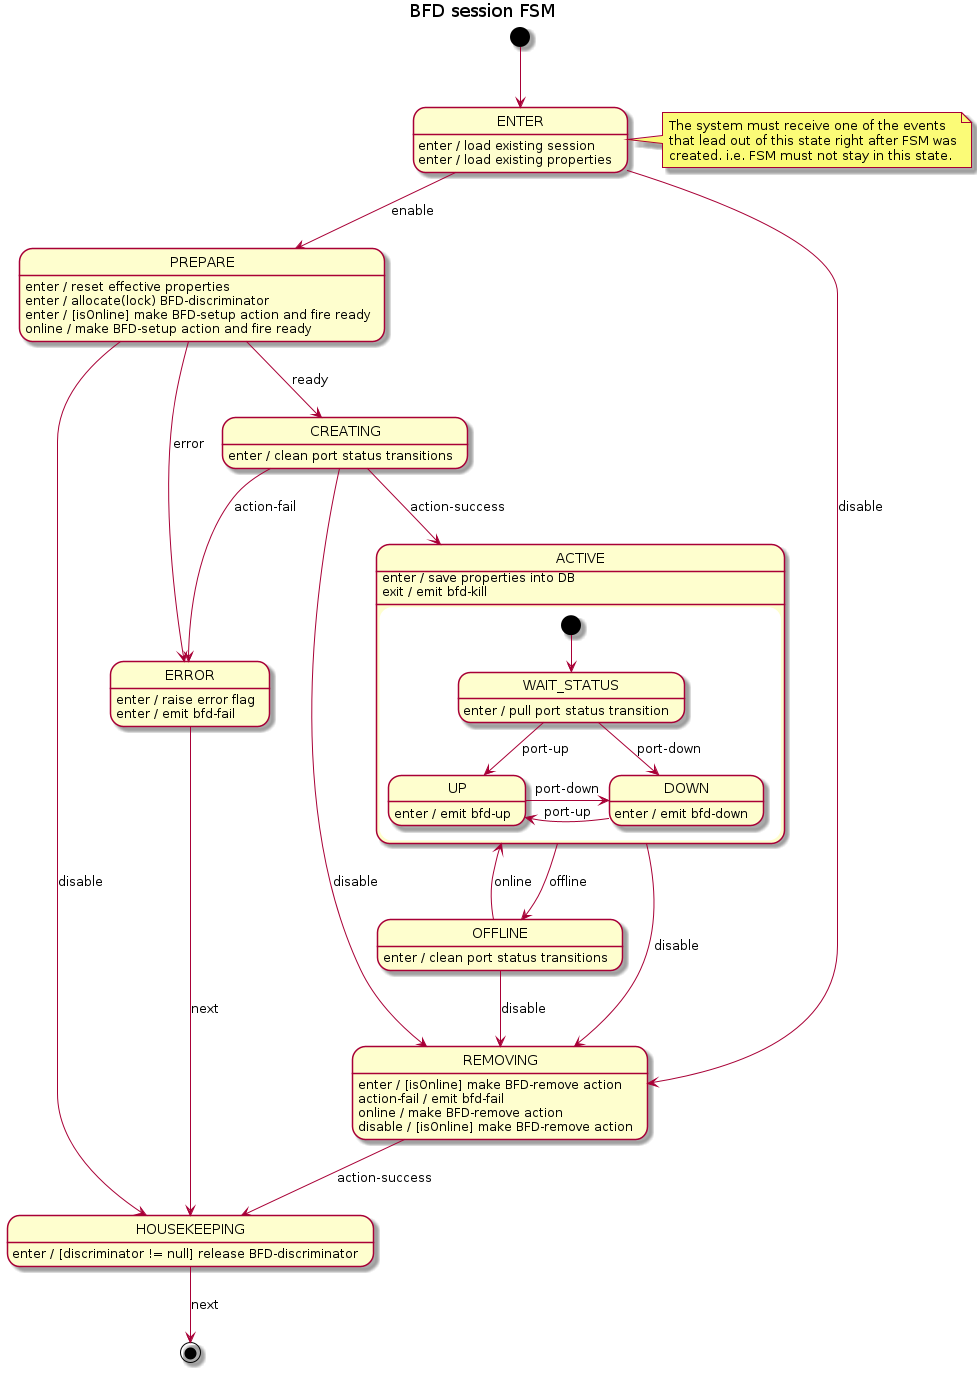

The diagram above was rendered by PlantUML. Its source (embedded in the PNG):
@startuml bfd-port-FSM
title BFD session FSM

[*] --> ENTER
note right of ENTER
    The system must receive one of the events
    that lead out of this state right after FSM was
    created. i.e. FSM must not stay in this state.
end note

ENTER : enter / load existing session
ENTER : enter / load existing properties
ENTER --> PREPARE : enable
ENTER --> REMOVING : disable

PREPARE : enter / reset effective properties
PREPARE : enter / allocate(lock) BFD-discriminator
PREPARE : enter / [isOnline] make BFD-setup action and fire ready
PREPARE --> CREATING : ready
PREPARE --> HOUSEKEEPING : disable
PREPARE --> ERROR : error
PREPARE : online / make BFD-setup action and fire ready

CREATING : enter / clean port status transitions
CREATING --> ACTIVE : action-success
CREATING --> ERROR : action-fail
CREATING --> REMOVING : disable

ACTIVE : enter / save properties into DB
state ACTIVE {
    [*] --> WAIT_STATUS

    WAIT_STATUS : enter / pull port status transition
    WAIT_STATUS --> UP : port-up
    WAIT_STATUS --> DOWN : port-down

    UP -r-> DOWN : port-down
    UP : enter / emit bfd-up

    DOWN -l-> UP : port-up
    DOWN : enter / emit bfd-down
}
ACTIVE --> REMOVING : disable
ACTIVE --> OFFLINE : offline
ACTIVE : exit / emit bfd-kill

OFFLINE : enter / clean port status transitions
OFFLINE --> ACTIVE : online
OFFLINE --> REMOVING : disable

REMOVING : enter / [isOnline] make BFD-remove action
REMOVING --> HOUSEKEEPING : action-success
REMOVING : action-fail / emit bfd-fail
REMOVING : online / make BFD-remove action
REMOVING : disable / [isOnline] make BFD-remove action

ERROR : enter / raise error flag
ERROR : enter / emit bfd-fail
ERROR --> HOUSEKEEPING : next

HOUSEKEEPING : enter / [discriminator != null] release BFD-discriminator
HOUSEKEEPING --> [*] : next

@enduml